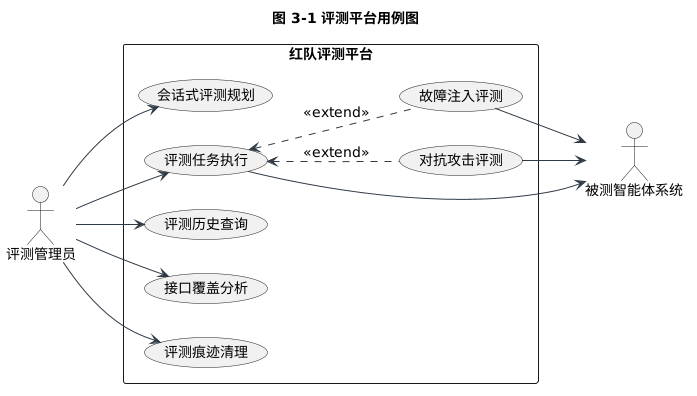

The diagram above was rendered by PlantUML. Its source (embedded in the PNG):
@startuml
skinparam backgroundColor white
skinparam shadowing false
skinparam defaultFontName Microsoft YaHei
skinparam defaultFontSize 14
skinparam ArrowColor #2F3A45
left to right direction
title 图 3-1 评测平台用例图

actor "评测管理员" as Admin
actor "被测智能体系统" as Target

rectangle "红队评测平台" {
  usecase "会话式评测规划" as UC1
  usecase "评测任务执行" as UC2
  usecase "故障注入评测" as UC3
  usecase "对抗攻击评测" as UC4
  usecase "评测历史查询" as UC5
  usecase "接口覆盖分析" as UC6
  usecase "评测痕迹清理" as UC7
}

Admin --> UC1
Admin --> UC2
Admin --> UC5
Admin --> UC6
Admin --> UC7
UC2 <.. UC3 : <<extend>>
UC2 <.. UC4 : <<extend>>
UC2 --> Target
UC3 --> Target
UC4 --> Target
@enduml